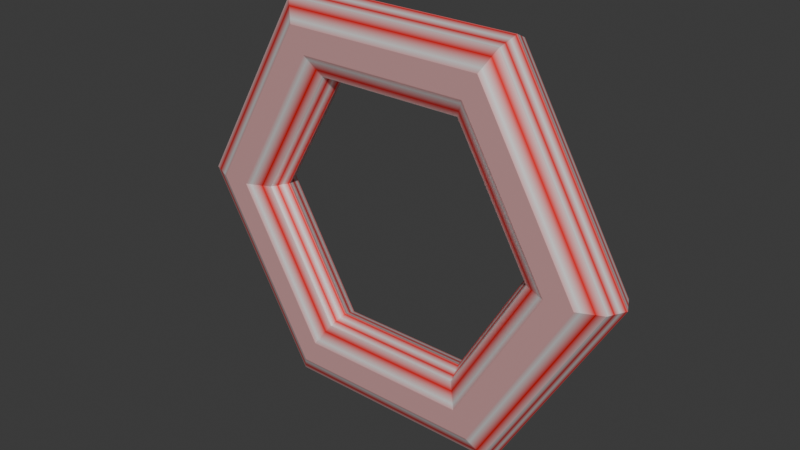 # Source: boost_pad.blend  (saved by Blender 4.2.66; exported with 4.5.12 LTS)
import bpy
from mathutils import Matrix  # noqa: F401  (used for matrix-valued properties, if any)

bpy.ops.wm.read_factory_settings(use_empty=True)
scene = bpy.context.scene
scene.name = 'Scene'

# ---- collections
col_collection = bpy.data.collections.new('Collection'); scene.collection.children.link(col_collection)

# ---- materials (node trees are filled in below, after node groups)
mat_material_001 = bpy.data.materials.new('Material.001')

# ---- material node trees
mat_material_001.use_nodes = True; mat_material_001.node_tree.nodes.clear()
_N = mat_material_001.node_tree.nodes; _L = mat_material_001.node_tree.links
n0 = _N.new('ShaderNodeBsdfPrincipled'); n0.name = 'Principled BSDF'; n0.location = (10, 300)
n0.inputs[1].default_value = 0.4727
n1 = _N.new('ShaderNodeOutputMaterial'); n1.name = 'Material Output'; n1.location = (300, 300)
n2 = _N.new('ShaderNodeValToRGB'); n2.name = 'Color Ramp'; n2.location = (-310, 212)
while len(n2.color_ramp.elements) > 1: n2.color_ramp.elements.remove(n2.color_ramp.elements[-1])
n2.color_ramp.elements[0].position = 0.0; n2.color_ramp.elements[0].color = (1.0, 0.0, 0.0, 1.0)
_e = n2.color_ramp.elements.new(1.0); _e.color = (1.0, 1.0, 1.0, 1.0)
n3 = _N.new('ShaderNodeTexWave'); n3.name = 'Wave Texture'; n3.location = (-642, 218)
n3.bands_direction = 'Z'
n3.wave_profile = 'TRI'
n3.inputs[1].default_value = 1.8
n3.inputs[3].default_value = 0.0
_L.new(n0.outputs[0], n1.inputs[0])
_L.new(n3.outputs[0], n2.inputs[0])
_L.new(n2.outputs[0], n0.inputs[0])
n1.is_active_output = True

# ---- world
world_world = bpy.data.worlds.new('World'); scene.world = world_world
world_world.use_nodes = True; world_world.node_tree.nodes.clear()
_N = world_world.node_tree.nodes; _L = world_world.node_tree.links
n0 = _N.new('ShaderNodeOutputWorld'); n0.name = 'World Output'; n0.location = (300, 300)
n1 = _N.new('ShaderNodeBackground'); n1.name = 'Background'; n1.location = (10, 300)
n1.inputs[0].default_value = (0.05088, 0.05088, 0.05088, 1.0)
_L.new(n1.outputs[0], n0.inputs[0])
n0.is_active_output = True
world_world.color = (0.05088, 0.05088, 0.05088)
world_world.sun_shadow_jitter_overblur = 0.0

# ---- meshes
me_torus = bpy.data.meshes.new('Torus')
me_torus.from_pydata([(1.25, 0.0, 0.0), (1.202, 0.0, 0.1469), (1.077, 0.0, 0.2378), (0.9227, 0.0, 0.2378), (0.7977, 0.0, 0.1469), (0.75, 0.0, 3.062e-17), (0.7977, 0.0, -0.1469), (0.9227, 0.0, -0.2378), (1.077, 0.0, -0.2378), (1.202, 0.0, -0.1469), (0.625, 1.083, 0.0), (0.6011, 1.041, 0.1469), (0.5386, 0.9329, 0.2378), (0.4614, 0.7991, 0.2378), (0.3989, 0.6909, 0.1469), (0.375, 0.6495, 3.062e-17), (0.3989, 0.6909, -0.1469), (0.4614, 0.7991, -0.2378), (0.5386, 0.9329, -0.2378), (0.6011, 1.041, -0.1469), (-0.625, 1.083, 0.0), (-0.6011, 1.041, 0.1469), (-0.5386, 0.9329, 0.2378), (-0.4614, 0.7991, 0.2378), (-0.3989, 0.6909, 0.1469), (-0.375, 0.6495, 3.062e-17), (-0.3989, 0.6909, -0.1469), (-0.4614, 0.7991, -0.2378), (-0.5386, 0.9329, -0.2378), (-0.6011, 1.041, -0.1469), (-1.25, 1.093e-07, 0.0), (-1.202, 1.051e-07, 0.1469), (-1.077, 9.418e-08, 0.2378), (-0.9227, 8.067e-08, 0.2378), (-0.7977, 6.974e-08, 0.1469), (-0.75, 6.557e-08, 3.062e-17), (-0.7977, 6.974e-08, -0.1469), (-0.9227, 8.067e-08, -0.2378), (-1.077, 9.418e-08, -0.2378), (-1.202, 1.051e-07, -0.1469), (-0.625, -1.083, 0.0), (-0.6011, -1.041, 0.1469), (-0.5386, -0.9329, 0.2378), (-0.4614, -0.7991, 0.2378), (-0.3989, -0.6909, 0.1469), (-0.375, -0.6495, 3.062e-17), (-0.3989, -0.6909, -0.1469), (-0.4614, -0.7991, -0.2378), (-0.5386, -0.9329, -0.2378), (-0.6011, -1.041, -0.1469), (0.625, -1.083, 0.0), (0.6011, -1.041, 0.1469), (0.5386, -0.9329, 0.2378), (0.4614, -0.7991, 0.2378), (0.3989, -0.6909, 0.1469), (0.375, -0.6495, 3.062e-17), (0.3989, -0.6909, -0.1469), (0.4614, -0.7991, -0.2378), (0.5386, -0.9329, -0.2378), (0.6011, -1.041, -0.1469)], [], [(0, 10, 11, 1), (1, 11, 12, 2), (2, 12, 13, 3), (3, 13, 14, 4), (4, 14, 15, 5), (5, 15, 16, 6), (6, 16, 17, 7), (7, 17, 18, 8), (8, 18, 19, 9), (9, 19, 10, 0), (10, 20, 21, 11), (11, 21, 22, 12), (12, 22, 23, 13), (13, 23, 24, 14), (14, 24, 25, 15), (15, 25, 26, 16), (16, 26, 27, 17), (17, 27, 28, 18), (18, 28, 29, 19), (19, 29, 20, 10), (20, 30, 31, 21), (21, 31, 32, 22), (22, 32, 33, 23), (23, 33, 34, 24), (24, 34, 35, 25), (25, 35, 36, 26), (26, 36, 37, 27), (27, 37, 38, 28), (28, 38, 39, 29), (29, 39, 30, 20), (30, 40, 41, 31), (31, 41, 42, 32), (32, 42, 43, 33), (33, 43, 44, 34), (34, 44, 45, 35), (35, 45, 46, 36), (36, 46, 47, 37), (37, 47, 48, 38), (38, 48, 49, 39), (39, 49, 40, 30), (40, 50, 51, 41), (41, 51, 52, 42), (42, 52, 53, 43), (43, 53, 54, 44), (44, 54, 55, 45), (45, 55, 56, 46), (46, 56, 57, 47), (47, 57, 58, 48), (48, 58, 59, 49), (49, 59, 50, 40), (50, 0, 1, 51), (51, 1, 2, 52), (52, 2, 3, 53), (53, 3, 4, 54), (54, 4, 5, 55), (55, 5, 6, 56), (56, 6, 7, 57), (57, 7, 8, 58), (58, 8, 9, 59), (59, 9, 0, 50)])
_uv = me_torus.uv_layers.new(name='UVMap')
_uv.uv.foreach_set('vector', [0.5, 0.6, 0.6667, 0.6, 0.6667, 0.7, 0.5, 0.7, 0.5, 0.7, 0.6667, 0.7, 0.6667, 0.8, 0.5, 0.8, 0.5, 0.8, 0.6667, 0.8, 0.6667, 0.9, 0.5, 0.9, 0.5, 0.9, 0.6667, 0.9, 0.6667, 1.0, 0.5, 1.0, 0.5, -1.11e-16, 0.6667, -1.11e-16, 0.6667, 0.1, 0.5, 0.1, 0.5, 0.1, 0.6667, 0.1, 0.6667, 0.2, 0.5, 0.2, 0.5, 0.2, 0.6667, 0.2, 0.6667, 0.3, 0.5, 0.3, 0.5, 0.3, 0.6667, 0.3, 0.6667, 0.4, 0.5, 0.4, 0.5, 0.4, 0.6667, 0.4, 0.6667, 0.5, 0.5, 0.5, 0.5, 0.5, 0.6667, 0.5, 0.6667, 0.6, 0.5, 0.6, 0.6667, 0.6, 0.8333, 0.6, 0.8333, 0.7, 0.6667, 0.7, 0.6667, 0.7, 0.8333, 0.7, 0.8333, 0.8, 0.6667, 0.8, 0.6667, 0.8, 0.8333, 0.8, 0.8333, 0.9, 0.6667, 0.9, 0.6667, 0.9, 0.8333, 0.9, 0.8333, 1.0, 0.6667, 1.0, 0.6667, -1.11e-16, 0.8333, -1.11e-16, 0.8333, 0.1, 0.6667, 0.1, 0.6667, 0.1, 0.8333, 0.1, 0.8333, 0.2, 0.6667, 0.2, 0.6667, 0.2, 0.8333, 0.2, 0.8333, 0.3, 0.6667, 0.3, 0.6667, 0.3, 0.8333, 0.3, 0.8333, 0.4, 0.6667, 0.4, 0.6667, 0.4, 0.8333, 0.4, 0.8333, 0.5, 0.6667, 0.5, 0.6667, 0.5, 0.8333, 0.5, 0.8333, 0.6, 0.6667, 0.6, 0.8333, 0.6, 1.0, 0.6, 1.0, 0.7, 0.8333, 0.7, 0.8333, 0.7, 1.0, 0.7, 1.0, 0.8, 0.8333, 0.8, 0.8333, 0.8, 1.0, 0.8, 1.0, 0.9, 0.8333, 0.9, 0.8333, 0.9, 1.0, 0.9, 1.0, 1.0, 0.8333, 1.0, 0.8333, -1.11e-16, 1.0, -1.11e-16, 1.0, 0.1, 0.8333, 0.1, 0.8333, 0.1, 1.0, 0.1, 1.0, 0.2, 0.8333, 0.2, 0.8333, 0.2, 1.0, 0.2, 1.0, 0.3, 0.8333, 0.3, 0.8333, 0.3, 1.0, 0.3, 1.0, 0.4, 0.8333, 0.4, 0.8333, 0.4, 1.0, 0.4, 1.0, 0.5, 0.8333, 0.5, 0.8333, 0.5, 1.0, 0.5, 1.0, 0.6, 0.8333, 0.6, -1.11e-16, 0.6, 0.1667, 0.6, 0.1667, 0.7, -1.11e-16, 0.7, -1.11e-16, 0.7, 0.1667, 0.7, 0.1667, 0.8, -1.11e-16, 0.8, -1.11e-16, 0.8, 0.1667, 0.8, 0.1667, 0.9, -1.11e-16, 0.9, -1.11e-16, 0.9, 0.1667, 0.9, 0.1667, 1.0, -1.11e-16, 1.0, -1.11e-16, -1.11e-16, 0.1667, -1.11e-16, 0.1667, 0.1, -1.11e-16, 0.1, -1.11e-16, 0.1, 0.1667, 0.1, 0.1667, 0.2, -1.11e-16, 0.2, -1.11e-16, 0.2, 0.1667, 0.2, 0.1667, 0.3, -1.11e-16, 0.3, -1.11e-16, 0.3, 0.1667, 0.3, 0.1667, 0.4, -1.11e-16, 0.4, -1.11e-16, 0.4, 0.1667, 0.4, 0.1667, 0.5, -1.11e-16, 0.5, -1.11e-16, 0.5, 0.1667, 0.5, 0.1667, 0.6, -1.11e-16, 0.6, 0.1667, 0.6, 0.3333, 0.6, 0.3333, 0.7, 0.1667, 0.7, 0.1667, 0.7, 0.3333, 0.7, 0.3333, 0.8, 0.1667, 0.8, 0.1667, 0.8, 0.3333, 0.8, 0.3333, 0.9, 0.1667, 0.9, 0.1667, 0.9, 0.3333, 0.9, 0.3333, 1.0, 0.1667, 1.0, 0.1667, -1.11e-16, 0.3333, -1.11e-16, 0.3333, 0.1, 0.1667, 0.1, 0.1667, 0.1, 0.3333, 0.1, 0.3333, 0.2, 0.1667, 0.2, 0.1667, 0.2, 0.3333, 0.2, 0.3333, 0.3, 0.1667, 0.3, 0.1667, 0.3, 0.3333, 0.3, 0.3333, 0.4, 0.1667, 0.4, 0.1667, 0.4, 0.3333, 0.4, 0.3333, 0.5, 0.1667, 0.5, 0.1667, 0.5, 0.3333, 0.5, 0.3333, 0.6, 0.1667, 0.6, 0.3333, 0.6, 0.5, 0.6, 0.5, 0.7, 0.3333, 0.7, 0.3333, 0.7, 0.5, 0.7, 0.5, 0.8, 0.3333, 0.8, 0.3333, 0.8, 0.5, 0.8, 0.5, 0.9, 0.3333, 0.9, 0.3333, 0.9, 0.5, 0.9, 0.5, 1.0, 0.3333, 1.0, 0.3333, -1.11e-16, 0.5, -1.11e-16, 0.5, 0.1, 0.3333, 0.1, 0.3333, 0.1, 0.5, 0.1, 0.5, 0.2, 0.3333, 0.2, 0.3333, 0.2, 0.5, 0.2, 0.5, 0.3, 0.3333, 0.3, 0.3333, 0.3, 0.5, 0.3, 0.5, 0.4, 0.3333, 0.4, 0.3333, 0.4, 0.5, 0.4, 0.5, 0.5, 0.3333, 0.5, 0.3333, 0.5, 0.5, 0.5, 0.5, 0.6, 0.3333, 0.6])
me_torus.materials.append(mat_material_001)
me_torus.update()

# ---- objects
ob_torus = bpy.data.objects.new('Torus', me_torus)

# ---- transforms, parenting, visibility, modifiers, constraints
ob_torus.location = (0.0, 0.0, 0.0)
ob_torus.rotation_euler = (1.571, -2.22e-16, -2.22e-16)
ob_torus.scale = (1.0, 1.0, 0.6346)

# ---- collection membership
col_collection.objects.link(ob_torus)

# ---- scene / render settings (as saved in the file)
scene.frame_start = 1; scene.frame_end = 250; scene.frame_set(1)
scene.render.engine = 'BLENDER_EEVEE_NEXT'
bpy.context.view_layer.update()

# ---- added for rendering (the .blend has no active camera and no usable light): camera, sun
cam_auto = bpy.data.cameras.new('AutoCamera')
cam_auto.lens = 50.0
cam_auto.sensor_width = 36.0
cam_auto.clip_end = 1000.0
ob_auto_camera = bpy.data.objects.new('AutoCamera', cam_auto)
scene.collection.objects.link(ob_auto_camera)
ob_auto_camera.location = (3.0726, -3.68713, 2.45808)
ob_auto_camera.rotation_euler = (1.09748, -7.21219e-08, 0.694738)
scene.camera = ob_auto_camera
light_auto_sun = bpy.data.lights.new('AutoSun', 'SUN')
light_auto_sun.energy = 3.0
light_auto_sun.angle = 0.0523599
ob_auto_sun = bpy.data.objects.new('AutoSun', light_auto_sun)
scene.collection.objects.link(ob_auto_sun)
ob_auto_sun.rotation_euler = (0.872665, 0.174533, 0.523599)
bpy.context.view_layer.update()
